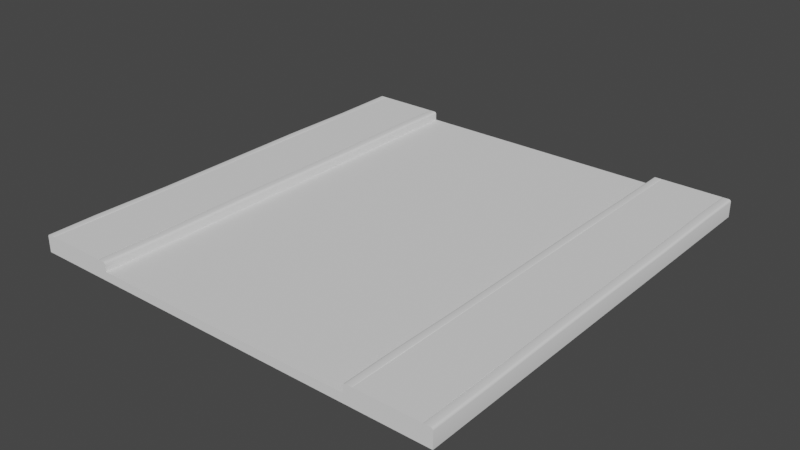 # Source: Street.blend  (saved by Blender 3.0.42; exported with 4.5.12 LTS)
import bpy
from mathutils import Matrix  # noqa: F401  (used for matrix-valued properties, if any)

bpy.ops.wm.read_factory_settings(use_empty=True)
scene = bpy.context.scene
scene.name = 'Scene'

# ---- collections
col_collection = bpy.data.collections.new('Collection'); scene.collection.children.link(col_collection)

# ---- node groups
ng_auto_smooth = bpy.data.node_groups.new('Auto Smooth', 'GeometryNodeTree')
_s = ng_auto_smooth.interface.new_socket(name='Geometry', in_out='OUTPUT', socket_type='NodeSocketGeometry')
_s = ng_auto_smooth.interface.new_socket(name='Geometry', in_out='INPUT', socket_type='NodeSocketGeometry')
_s = ng_auto_smooth.interface.new_socket(name='Angle', in_out='INPUT', socket_type='NodeSocketFloat')
_s.subtype = 'ANGLE'
_s.min_value = 0.0
_s.max_value = 3.142
ng_auto_smooth.is_modifier = True
_N = ng_auto_smooth.nodes; _L = ng_auto_smooth.links
n0 = _N.new('NodeGroupOutput'); n0.name = 'Group Output'; n0.location = (480, -100)
n1 = _N.new('NodeGroupInput'); n1.name = 'Group Input'; n1.location = (-420, -300)
n2 = _N.new('NodeGroupInput'); n2.name = 'Group Input.001'; n2.location = (-60, -100)
n3 = _N.new('GeometryNodeSetShadeSmooth'); n3.name = 'Set Shade Smooth'; n3.location = (120, -100)
n3.domain = 'EDGE'
n4 = _N.new('GeometryNodeSetShadeSmooth'); n4.name = 'Set Shade Smooth.001'; n4.location = (300, -100)
n5 = _N.new('GeometryNodeInputMeshEdgeAngle'); n5.name = 'Edge Angle'; n5.location = (-420, -220)
n6 = _N.new('GeometryNodeInputEdgeSmooth'); n6.name = 'Is Edge Smooth'; n6.location = (-60, -160)
n7 = _N.new('GeometryNodeInputShadeSmooth'); n7.name = 'Is Face Smooth'; n7.location = (-240, -340)
n8 = _N.new('FunctionNodeBooleanMath'); n8.name = 'Boolean Math'; n8.location = (-60, -220)
n9 = _N.new('FunctionNodeCompare'); n9.name = 'Compare'; n9.location = (-240, -180)
n9.operation = 'LESS_EQUAL'
_L.new(n5.outputs[0], n9.inputs[0])
_L.new(n4.outputs[0], n0.inputs[0])
_L.new(n1.outputs[1], n9.inputs[1])
_L.new(n9.outputs[0], n8.inputs[0])
_L.new(n7.outputs[0], n8.inputs[1])
_L.new(n2.outputs[0], n3.inputs[0])
_L.new(n6.outputs[0], n3.inputs[1])
_L.new(n3.outputs[0], n4.inputs[0])
_L.new(n8.outputs[0], n3.inputs[2])
n0.is_active_output = True

# ---- world
world_world = bpy.data.worlds.new('World'); scene.world = world_world
world_world.use_nodes = True; world_world.node_tree.nodes.clear()
_N = world_world.node_tree.nodes; _L = world_world.node_tree.links
n0 = _N.new('ShaderNodeOutputWorld'); n0.name = 'World Output'; n0.location = (300, 300)
n1 = _N.new('ShaderNodeBackground'); n1.name = 'Background'; n1.location = (10, 300)
n1.inputs[0].default_value = (0.05088, 0.05088, 0.05088, 1.0)
_L.new(n1.outputs[0], n0.inputs[0])
n0.is_active_output = True
world_world.color = (0.05088, 0.05088, 0.05088)
world_world.use_sun_shadow = False
world_world.sun_shadow_jitter_overblur = 0.0

# ---- meshes
me_cube_002 = bpy.data.meshes.new('Cube.002')
me_cube_002.from_pydata([(-1.0, -1.0, -1.0), (-1.0, -1.0, 1.0), (-1.0, 1.0, -1.0), (-1.0, 1.0, 1.0), (1.0, -1.0, -1.0), (1.0, -1.0, 1.0), (1.0, 1.0, -1.0), (1.0, 1.0, 1.0)], [], [(0, 1, 3, 2), (2, 3, 7, 6), (6, 7, 5, 4), (4, 5, 1, 0), (2, 6, 4, 0), (7, 3, 1, 5)])
_uv = me_cube_002.uv_layers.new(name='UVMap')
_uv.uv.foreach_set('vector', [0.375, 0.0, 0.625, 0.0, 0.625, 0.25, 0.375, 0.25, 0.375, 0.25, 0.625, 0.25, 0.625, 0.5, 0.375, 0.5, 0.375, 0.5, 0.625, 0.5, 0.625, 0.75, 0.375, 0.75, 0.375, 0.75, 0.625, 0.75, 0.625, 1.0, 0.375, 1.0, 0.125, 0.5, 0.375, 0.5, 0.375, 0.75, 0.125, 0.75, 0.625, 0.5, 0.875, 0.5, 0.875, 0.75, 0.625, 0.75])
me_cube_002.use_remesh_fix_poles = True
me_cube_002.use_remesh_preserve_attributes = False
me_cube_002.update()
me_cube_004 = bpy.data.meshes.new('Cube.004')
me_cube_004.from_pydata([(-1.0, -1.0, -1.0), (-1.0, -1.0, 1.0), (-1.0, 1.0, -1.0), (-1.0, 1.0, 1.0), (1.0, -1.0, -1.0), (1.0, -1.0, 1.0), (1.0, 1.0, -1.0), (1.0, 1.0, 1.0)], [], [(0, 1, 3, 2), (2, 3, 7, 6), (6, 7, 5, 4), (4, 5, 1, 0), (2, 6, 4, 0), (7, 3, 1, 5)])
_uv = me_cube_004.uv_layers.new(name='UVMap')
_uv.uv.foreach_set('vector', [0.375, 0.0, 0.625, 0.0, 0.625, 0.25, 0.375, 0.25, 0.375, 0.25, 0.625, 0.25, 0.625, 0.5, 0.375, 0.5, 0.375, 0.5, 0.625, 0.5, 0.625, 0.75, 0.375, 0.75, 0.375, 0.75, 0.625, 0.75, 0.625, 1.0, 0.375, 1.0, 0.125, 0.5, 0.375, 0.5, 0.375, 0.75, 0.125, 0.75, 0.625, 0.5, 0.875, 0.5, 0.875, 0.75, 0.625, 0.75])
me_cube_004.use_remesh_fix_poles = True
me_cube_004.use_remesh_preserve_attributes = False
me_cube_004.update()
me_cube_005 = bpy.data.meshes.new('Cube.005')
me_cube_005.from_pydata([(-0.1, -5.0, -0.2), (-0.1, 5.0, -0.2), (0.1, -5.0, -0.2), (0.1, 5.0, -0.2), (0.1, -5.0, 0.1493), (0.04929, -5.0, 0.2), (0.09321, -5.0, 0.1746), (0.07464, -5.0, 0.1932), (0.04929, 5.0, 0.2), (0.1, 5.0, 0.1493), (0.07464, 5.0, 0.1932), (0.09321, 5.0, 0.1746), (-0.08459, -5.0, 0.2), (-0.1, -5.0, 0.1846), (-0.09229, -5.0, 0.1979), (-0.09793, -5.0, 0.1923), (-0.1, 5.0, 0.1846), (-0.08459, 5.0, 0.2), (-0.09793, 5.0, 0.1923), (-0.09229, 5.0, 0.1979), (-0.1, -3.5, -0.2), (0.1, -3.5, -0.2), (0.04929, -3.5, 0.1909), (0.07464, -3.5, 0.1841), (0.09321, -3.5, 0.1656), (0.1, -3.5, 0.1402), (-0.08459, -3.5, 0.1909), (-0.09229, -3.5, 0.1888), (-0.09793, -3.5, 0.1832), (-0.1, -3.5, 0.1755), (0.1, 3.895, -0.2), (0.07464, 3.895, 0.2024), (0.09321, 3.895, 0.1839), (0.1, 3.895, 0.1585), (-0.08459, 3.895, 0.2092), (-0.1, 3.895, -0.2), (0.04929, 3.895, 0.2092), (-0.09229, 3.895, 0.2071), (-0.09793, 3.895, 0.2015), (-0.1, 3.895, 0.1938), (-0.1, 2.122, -0.2), (0.04929, 2.122, 0.1903), (-0.09229, 2.122, 0.1979), (-0.09793, 2.122, 0.1923), (-0.1, 2.122, 0.1846), (0.1, 2.122, -0.2), (0.07464, 2.122, 0.1835), (0.09321, 2.122, 0.1649), (0.1, 2.122, 0.1396), (-0.08459, 2.122, 0.2), (-0.1, -1.738, -0.2), (0.04929, -1.738, 0.2076), (-0.09229, -1.738, 0.2055), (-0.09793, -1.738, 0.1999), (-0.1, -1.738, 0.1922), (0.1, -1.738, -0.2), (0.07464, -1.738, 0.2008), (0.09321, -1.738, 0.1822), (0.1, -1.738, 0.1569), (-0.08459, -1.738, 0.2076), (0.1, 0.1918, -0.2), (0.07154, 0.1918, 0.1932), (0.0901, 0.1918, 0.1746), (0.09689, 0.1918, 0.1493), (-0.08459, 0.1918, 0.2), (-0.1, 0.1918, -0.2), (0.04618, 0.1918, 0.2), (-0.09229, 0.1918, 0.1979), (-0.09793, 0.1918, 0.1923), (-0.1, 0.1918, 0.1846)], [], [(22, 26, 12, 5), (35, 39, 16, 1), (20, 21, 2, 0), (21, 25, 4, 2), (22, 5, 7, 23), (23, 7, 6, 24), (24, 6, 4, 25), (1, 16, 18, 19, 17, 8, 10, 11, 9, 3), (34, 17, 19, 37), (37, 19, 18, 38), (38, 18, 16, 39), (2, 4, 6, 7, 5, 12, 14, 15, 13, 0), (15, 28, 29, 13), (14, 27, 28, 15), (12, 26, 27, 14), (57, 24, 25, 58), (56, 23, 24, 57), (51, 22, 23, 56), (55, 58, 25, 21), (50, 55, 21, 20), (0, 13, 29, 20), (51, 59, 26, 22), (8, 17, 34, 36), (1, 3, 30, 35), (3, 9, 33, 30), (8, 36, 31, 10), (10, 31, 32, 11), (11, 32, 33, 9), (43, 38, 39, 44), (42, 37, 38, 43), (49, 34, 37, 42), (40, 44, 39, 35), (65, 69, 44, 40), (64, 49, 42, 67), (67, 42, 43, 68), (68, 43, 44, 69), (36, 34, 49, 41), (35, 30, 45, 40), (30, 33, 48, 45), (36, 41, 46, 31), (31, 46, 47, 32), (32, 47, 48, 33), (28, 53, 54, 29), (27, 52, 53, 28), (26, 59, 52, 27), (20, 29, 54, 50), (66, 64, 59, 51), (65, 60, 55, 50), (60, 63, 58, 55), (66, 51, 56, 61), (61, 56, 57, 62), (62, 57, 58, 63), (47, 62, 63, 48), (46, 61, 62, 47), (41, 66, 61, 46), (45, 48, 63, 60), (40, 45, 60, 65), (41, 49, 64, 66), (53, 68, 69, 54), (52, 67, 68, 53), (59, 64, 67, 52), (50, 54, 69, 65)])
me_cube_005.polygons.foreach_set('use_smooth', [True] * 62)
_uv = me_cube_005.uv_layers.new(name='UVMap')
_uv.uv.foreach_set('vector', [0.6884, 0.7125, 0.8557, 0.7125, 0.8557, 0.75, 0.6884, 0.75, 0.375, 0.2224, 0.6154, 0.2224, 0.6154, 0.25, 0.375, 0.25, 0.125, 0.7125, 0.375, 0.7125, 0.375, 0.75, 0.125, 0.75, 0.375, 0.7125, 0.5933, 0.7125, 0.5933, 0.75, 0.375, 0.75, 0.6884, 0.7125, 0.6884, 0.75, 0.6567, 0.75, 0.6567, 0.7125, 0.6567, 0.7125, 0.6567, 0.75, 0.6092, 0.75, 0.6092, 0.7125, 0.6092, 0.7125, 0.6092, 0.75, 0.5933, 0.75, 0.5933, 0.7125, 0.375, 0.25, 0.6154, 0.25, 0.6202, 0.2526, 0.6237, 0.2596, 0.625, 0.2693, 0.625, 0.4366, 0.6208, 0.4683, 0.6092, 0.4915, 0.5933, 0.5, 0.375, 0.5, 0.8557, 0.5276, 0.8557, 0.5, 0.8654, 0.5, 0.8654, 0.5276, 0.625, 0.2224, 0.625, 0.25, 0.6202, 0.25, 0.6202, 0.2224, 0.6202, 0.2224, 0.6202, 0.25, 0.6154, 0.25, 0.6154, 0.2224, 0.375, 0.75, 0.5933, 0.75, 0.6092, 0.7585, 0.6208, 0.7817, 0.625, 0.8134, 0.625, 0.9807, 0.6237, 0.9904, 0.6202, 0.9974, 0.6154, 1.0, 0.375, 1.0, 0.6202, 0.0, 0.6202, 0.0375, 0.6154, 0.0375, 0.6154, 0.0, 0.625, 0.0, 0.625, 0.0375, 0.6202, 0.0375, 0.6202, 0.0, 0.8557, 0.75, 0.8557, 0.7125, 0.8654, 0.7125, 0.8654, 0.75, 0.6092, 0.6422, 0.6092, 0.7125, 0.5933, 0.7125, 0.5933, 0.6422, 0.6567, 0.6422, 0.6567, 0.7125, 0.6092, 0.7125, 0.6092, 0.6422, 0.6884, 0.6422, 0.6884, 0.7125, 0.6567, 0.7125, 0.6567, 0.6422, 0.375, 0.6422, 0.5933, 0.6422, 0.5933, 0.7125, 0.375, 0.7125, 0.125, 0.6422, 0.375, 0.6422, 0.375, 0.7125, 0.125, 0.7125, 0.375, 0.0, 0.6154, 0.0, 0.6154, 0.0375, 0.375, 0.0375, 0.6884, 0.6422, 0.8557, 0.6422, 0.8557, 0.7125, 0.6884, 0.7125, 0.6884, 0.5, 0.8557, 0.5, 0.8557, 0.5276, 0.6884, 0.5276, 0.125, 0.5, 0.375, 0.5, 0.375, 0.5276, 0.125, 0.5276, 0.375, 0.5, 0.5933, 0.5, 0.5933, 0.5276, 0.375, 0.5276, 0.6884, 0.5, 0.6884, 0.5276, 0.6567, 0.5276, 0.6567, 0.5, 0.6567, 0.5, 0.6567, 0.5276, 0.6092, 0.5276, 0.6092, 0.5, 0.6092, 0.5, 0.6092, 0.5276, 0.5933, 0.5276, 0.5933, 0.5, 0.6202, 0.178, 0.6202, 0.2224, 0.6154, 0.2224, 0.6154, 0.178, 0.625, 0.178, 0.625, 0.2224, 0.6202, 0.2224, 0.6202, 0.178, 0.8557, 0.572, 0.8557, 0.5276, 0.8654, 0.5276, 0.8654, 0.572, 0.375, 0.178, 0.6154, 0.178, 0.6154, 0.2224, 0.375, 0.2224, 0.375, 0.1429, 0.6154, 0.1429, 0.6154, 0.178, 0.375, 0.178, 0.8557, 0.6071, 0.8557, 0.572, 0.8654, 0.572, 0.8654, 0.6071, 0.625, 0.1429, 0.625, 0.178, 0.6202, 0.178, 0.6202, 0.1429, 0.6202, 0.1429, 0.6202, 0.178, 0.6154, 0.178, 0.6154, 0.1429, 0.6884, 0.5276, 0.8557, 0.5276, 0.8557, 0.572, 0.6884, 0.572, 0.125, 0.5276, 0.375, 0.5276, 0.375, 0.572, 0.125, 0.572, 0.375, 0.5276, 0.5933, 0.5276, 0.5933, 0.572, 0.375, 0.572, 0.6884, 0.5276, 0.6884, 0.572, 0.6567, 0.572, 0.6567, 0.5276, 0.6567, 0.5276, 0.6567, 0.572, 0.6092, 0.572, 0.6092, 0.5276, 0.6092, 0.5276, 0.6092, 0.572, 0.5933, 0.572, 0.5933, 0.5276, 0.6202, 0.0375, 0.6202, 0.1078, 0.6154, 0.1078, 0.6154, 0.0375, 0.625, 0.0375, 0.625, 0.1078, 0.6202, 0.1078, 0.6202, 0.0375, 0.8557, 0.7125, 0.8557, 0.6422, 0.8654, 0.6422, 0.8654, 0.7125, 0.375, 0.0375, 0.6154, 0.0375, 0.6154, 0.1078, 0.375, 0.1078, 0.6884, 0.6071, 0.8557, 0.6071, 0.8557, 0.6422, 0.6884, 0.6422, 0.125, 0.6071, 0.375, 0.6071, 0.375, 0.6422, 0.125, 0.6422, 0.375, 0.6071, 0.5933, 0.6071, 0.5933, 0.6422, 0.375, 0.6422, 0.6884, 0.6071, 0.6884, 0.6422, 0.6567, 0.6422, 0.6567, 0.6071, 0.6567, 0.6071, 0.6567, 0.6422, 0.6092, 0.6422, 0.6092, 0.6071, 0.6092, 0.6071, 0.6092, 0.6422, 0.5933, 0.6422, 0.5933, 0.6071, 0.6092, 0.572, 0.6092, 0.6071, 0.5933, 0.6071, 0.5933, 0.572, 0.6567, 0.572, 0.6567, 0.6071, 0.6092, 0.6071, 0.6092, 0.572, 0.6884, 0.572, 0.6884, 0.6071, 0.6567, 0.6071, 0.6567, 0.572, 0.375, 0.572, 0.5933, 0.572, 0.5933, 0.6071, 0.375, 0.6071, 0.125, 0.572, 0.375, 0.572, 0.375, 0.6071, 0.125, 0.6071, 0.6884, 0.572, 0.8557, 0.572, 0.8557, 0.6071, 0.6884, 0.6071, 0.6202, 0.1078, 0.6202, 0.1429, 0.6154, 0.1429, 0.6154, 0.1078, 0.625, 0.1078, 0.625, 0.1429, 0.6202, 0.1429, 0.6202, 0.1078, 0.8557, 0.6422, 0.8557, 0.6071, 0.8654, 0.6071, 0.8654, 0.6422, 0.375, 0.1078, 0.6154, 0.1078, 0.6154, 0.1429, 0.375, 0.1429])
me_cube_005.use_remesh_fix_poles = True
me_cube_005.use_remesh_preserve_attributes = False
me_cube_005.update()
me_cube_009 = bpy.data.meshes.new('Cube.009')
me_cube_009.from_pydata([(-1.0, -1.0, -1.0), (-1.0, -1.0, 1.0), (-1.0, 1.0, -1.0), (-1.0, 1.0, 1.0), (1.0, -1.0, -1.0), (1.0, -1.0, 1.0), (1.0, 1.0, -1.0), (1.0, 1.0, 1.0)], [], [(0, 1, 3, 2), (2, 3, 7, 6), (6, 7, 5, 4), (4, 5, 1, 0), (2, 6, 4, 0), (7, 3, 1, 5)])
_uv = me_cube_009.uv_layers.new(name='UVMap')
_uv.uv.foreach_set('vector', [0.375, 0.0, 0.625, 0.0, 0.625, 0.25, 0.375, 0.25, 0.375, 0.25, 0.625, 0.25, 0.625, 0.5, 0.375, 0.5, 0.375, 0.5, 0.625, 0.5, 0.625, 0.75, 0.375, 0.75, 0.375, 0.75, 0.625, 0.75, 0.625, 1.0, 0.375, 1.0, 0.125, 0.5, 0.375, 0.5, 0.375, 0.75, 0.125, 0.75, 0.625, 0.5, 0.875, 0.5, 0.875, 0.75, 0.625, 0.75])
me_cube_009.use_remesh_fix_poles = True
me_cube_009.use_remesh_preserve_attributes = False
me_cube_009.update()
me_cube_010 = bpy.data.meshes.new('Cube.010')
me_cube_010.from_pydata([(-0.1, -5.0, -0.2), (-0.1, 5.0, -0.2), (0.1, -5.0, -0.2), (0.1, 5.0, -0.2), (0.1, -5.0, 0.1493), (0.04929, -5.0, 0.2), (0.09321, -5.0, 0.1746), (0.07464, -5.0, 0.1932), (0.04929, 5.0, 0.2), (0.1, 5.0, 0.1493), (0.07464, 5.0, 0.1932), (0.09321, 5.0, 0.1746), (-0.08459, -5.0, 0.2), (-0.1, -5.0, 0.1846), (-0.09229, -5.0, 0.1979), (-0.09793, -5.0, 0.1923), (-0.1, 5.0, 0.1846), (-0.08459, 5.0, 0.2), (-0.09793, 5.0, 0.1923), (-0.09229, 5.0, 0.1979), (-0.1, -3.5, -0.2), (0.1, -3.5, -0.2), (0.04929, -3.5, 0.1909), (0.07464, -3.5, 0.1841), (0.09321, -3.5, 0.1656), (0.1, -3.5, 0.1402), (-0.08459, -3.5, 0.1909), (-0.09229, -3.5, 0.1888), (-0.09793, -3.5, 0.1832), (-0.1, -3.5, 0.1755), (0.1, 3.895, -0.2), (0.07464, 3.895, 0.2024), (0.09321, 3.895, 0.1839), (0.1, 3.895, 0.1585), (-0.08459, 3.895, 0.2092), (-0.1, 3.895, -0.2), (0.04929, 3.895, 0.2092), (-0.09229, 3.895, 0.2071), (-0.09793, 3.895, 0.2015), (-0.1, 3.895, 0.1938), (-0.1, 2.122, -0.2), (0.04929, 2.122, 0.1903), (-0.09229, 2.122, 0.1979), (-0.09793, 2.122, 0.1923), (-0.1, 2.122, 0.1846), (0.1, 2.122, -0.2), (0.07464, 2.122, 0.1835), (0.09321, 2.122, 0.1649), (0.1, 2.122, 0.1396), (-0.08459, 2.122, 0.2), (-0.1, -1.738, -0.2), (0.04929, -1.738, 0.2076), (-0.09229, -1.738, 0.2055), (-0.09793, -1.738, 0.1999), (-0.1, -1.738, 0.1922), (0.1, -1.738, -0.2), (0.07464, -1.738, 0.2008), (0.09321, -1.738, 0.1822), (0.1, -1.738, 0.1569), (-0.08459, -1.738, 0.2076), (0.1, 0.1918, -0.2), (0.07154, 0.1918, 0.1932), (0.0901, 0.1918, 0.1746), (0.09689, 0.1918, 0.1493), (-0.08459, 0.1918, 0.2), (-0.1, 0.1918, -0.2), (0.04618, 0.1918, 0.2), (-0.09229, 0.1918, 0.1979), (-0.09793, 0.1918, 0.1923), (-0.1, 0.1918, 0.1846)], [], [(22, 26, 12, 5), (35, 39, 16, 1), (20, 21, 2, 0), (21, 25, 4, 2), (22, 5, 7, 23), (23, 7, 6, 24), (24, 6, 4, 25), (1, 16, 18, 19, 17, 8, 10, 11, 9, 3), (34, 17, 19, 37), (37, 19, 18, 38), (38, 18, 16, 39), (2, 4, 6, 7, 5, 12, 14, 15, 13, 0), (15, 28, 29, 13), (14, 27, 28, 15), (12, 26, 27, 14), (57, 24, 25, 58), (56, 23, 24, 57), (51, 22, 23, 56), (55, 58, 25, 21), (50, 55, 21, 20), (0, 13, 29, 20), (51, 59, 26, 22), (8, 17, 34, 36), (1, 3, 30, 35), (3, 9, 33, 30), (8, 36, 31, 10), (10, 31, 32, 11), (11, 32, 33, 9), (43, 38, 39, 44), (42, 37, 38, 43), (49, 34, 37, 42), (40, 44, 39, 35), (65, 69, 44, 40), (64, 49, 42, 67), (67, 42, 43, 68), (68, 43, 44, 69), (36, 34, 49, 41), (35, 30, 45, 40), (30, 33, 48, 45), (36, 41, 46, 31), (31, 46, 47, 32), (32, 47, 48, 33), (28, 53, 54, 29), (27, 52, 53, 28), (26, 59, 52, 27), (20, 29, 54, 50), (66, 64, 59, 51), (65, 60, 55, 50), (60, 63, 58, 55), (66, 51, 56, 61), (61, 56, 57, 62), (62, 57, 58, 63), (47, 62, 63, 48), (46, 61, 62, 47), (41, 66, 61, 46), (45, 48, 63, 60), (40, 45, 60, 65), (41, 49, 64, 66), (53, 68, 69, 54), (52, 67, 68, 53), (59, 64, 67, 52), (50, 54, 69, 65)])
me_cube_010.polygons.foreach_set('use_smooth', [True] * 62)
_uv = me_cube_010.uv_layers.new(name='UVMap')
_uv.uv.foreach_set('vector', [0.6884, 0.7125, 0.8557, 0.7125, 0.8557, 0.75, 0.6884, 0.75, 0.375, 0.2224, 0.6154, 0.2224, 0.6154, 0.25, 0.375, 0.25, 0.125, 0.7125, 0.375, 0.7125, 0.375, 0.75, 0.125, 0.75, 0.375, 0.7125, 0.5933, 0.7125, 0.5933, 0.75, 0.375, 0.75, 0.6884, 0.7125, 0.6884, 0.75, 0.6567, 0.75, 0.6567, 0.7125, 0.6567, 0.7125, 0.6567, 0.75, 0.6092, 0.75, 0.6092, 0.7125, 0.6092, 0.7125, 0.6092, 0.75, 0.5933, 0.75, 0.5933, 0.7125, 0.375, 0.25, 0.6154, 0.25, 0.6202, 0.2526, 0.6237, 0.2596, 0.625, 0.2693, 0.625, 0.4366, 0.6208, 0.4683, 0.6092, 0.4915, 0.5933, 0.5, 0.375, 0.5, 0.8557, 0.5276, 0.8557, 0.5, 0.8654, 0.5, 0.8654, 0.5276, 0.625, 0.2224, 0.625, 0.25, 0.6202, 0.25, 0.6202, 0.2224, 0.6202, 0.2224, 0.6202, 0.25, 0.6154, 0.25, 0.6154, 0.2224, 0.375, 0.75, 0.5933, 0.75, 0.6092, 0.7585, 0.6208, 0.7817, 0.625, 0.8134, 0.625, 0.9807, 0.6237, 0.9904, 0.6202, 0.9974, 0.6154, 1.0, 0.375, 1.0, 0.6202, 0.0, 0.6202, 0.0375, 0.6154, 0.0375, 0.6154, 0.0, 0.625, 0.0, 0.625, 0.0375, 0.6202, 0.0375, 0.6202, 0.0, 0.8557, 0.75, 0.8557, 0.7125, 0.8654, 0.7125, 0.8654, 0.75, 0.6092, 0.6422, 0.6092, 0.7125, 0.5933, 0.7125, 0.5933, 0.6422, 0.6567, 0.6422, 0.6567, 0.7125, 0.6092, 0.7125, 0.6092, 0.6422, 0.6884, 0.6422, 0.6884, 0.7125, 0.6567, 0.7125, 0.6567, 0.6422, 0.375, 0.6422, 0.5933, 0.6422, 0.5933, 0.7125, 0.375, 0.7125, 0.125, 0.6422, 0.375, 0.6422, 0.375, 0.7125, 0.125, 0.7125, 0.375, 0.0, 0.6154, 0.0, 0.6154, 0.0375, 0.375, 0.0375, 0.6884, 0.6422, 0.8557, 0.6422, 0.8557, 0.7125, 0.6884, 0.7125, 0.6884, 0.5, 0.8557, 0.5, 0.8557, 0.5276, 0.6884, 0.5276, 0.125, 0.5, 0.375, 0.5, 0.375, 0.5276, 0.125, 0.5276, 0.375, 0.5, 0.5933, 0.5, 0.5933, 0.5276, 0.375, 0.5276, 0.6884, 0.5, 0.6884, 0.5276, 0.6567, 0.5276, 0.6567, 0.5, 0.6567, 0.5, 0.6567, 0.5276, 0.6092, 0.5276, 0.6092, 0.5, 0.6092, 0.5, 0.6092, 0.5276, 0.5933, 0.5276, 0.5933, 0.5, 0.6202, 0.178, 0.6202, 0.2224, 0.6154, 0.2224, 0.6154, 0.178, 0.625, 0.178, 0.625, 0.2224, 0.6202, 0.2224, 0.6202, 0.178, 0.8557, 0.572, 0.8557, 0.5276, 0.8654, 0.5276, 0.8654, 0.572, 0.375, 0.178, 0.6154, 0.178, 0.6154, 0.2224, 0.375, 0.2224, 0.375, 0.1429, 0.6154, 0.1429, 0.6154, 0.178, 0.375, 0.178, 0.8557, 0.6071, 0.8557, 0.572, 0.8654, 0.572, 0.8654, 0.6071, 0.625, 0.1429, 0.625, 0.178, 0.6202, 0.178, 0.6202, 0.1429, 0.6202, 0.1429, 0.6202, 0.178, 0.6154, 0.178, 0.6154, 0.1429, 0.6884, 0.5276, 0.8557, 0.5276, 0.8557, 0.572, 0.6884, 0.572, 0.125, 0.5276, 0.375, 0.5276, 0.375, 0.572, 0.125, 0.572, 0.375, 0.5276, 0.5933, 0.5276, 0.5933, 0.572, 0.375, 0.572, 0.6884, 0.5276, 0.6884, 0.572, 0.6567, 0.572, 0.6567, 0.5276, 0.6567, 0.5276, 0.6567, 0.572, 0.6092, 0.572, 0.6092, 0.5276, 0.6092, 0.5276, 0.6092, 0.572, 0.5933, 0.572, 0.5933, 0.5276, 0.6202, 0.0375, 0.6202, 0.1078, 0.6154, 0.1078, 0.6154, 0.0375, 0.625, 0.0375, 0.625, 0.1078, 0.6202, 0.1078, 0.6202, 0.0375, 0.8557, 0.7125, 0.8557, 0.6422, 0.8654, 0.6422, 0.8654, 0.7125, 0.375, 0.0375, 0.6154, 0.0375, 0.6154, 0.1078, 0.375, 0.1078, 0.6884, 0.6071, 0.8557, 0.6071, 0.8557, 0.6422, 0.6884, 0.6422, 0.125, 0.6071, 0.375, 0.6071, 0.375, 0.6422, 0.125, 0.6422, 0.375, 0.6071, 0.5933, 0.6071, 0.5933, 0.6422, 0.375, 0.6422, 0.6884, 0.6071, 0.6884, 0.6422, 0.6567, 0.6422, 0.6567, 0.6071, 0.6567, 0.6071, 0.6567, 0.6422, 0.6092, 0.6422, 0.6092, 0.6071, 0.6092, 0.6071, 0.6092, 0.6422, 0.5933, 0.6422, 0.5933, 0.6071, 0.6092, 0.572, 0.6092, 0.6071, 0.5933, 0.6071, 0.5933, 0.572, 0.6567, 0.572, 0.6567, 0.6071, 0.6092, 0.6071, 0.6092, 0.572, 0.6884, 0.572, 0.6884, 0.6071, 0.6567, 0.6071, 0.6567, 0.572, 0.375, 0.572, 0.5933, 0.572, 0.5933, 0.6071, 0.375, 0.6071, 0.125, 0.572, 0.375, 0.572, 0.375, 0.6071, 0.125, 0.6071, 0.6884, 0.572, 0.8557, 0.572, 0.8557, 0.6071, 0.6884, 0.6071, 0.6202, 0.1078, 0.6202, 0.1429, 0.6154, 0.1429, 0.6154, 0.1078, 0.625, 0.1078, 0.625, 0.1429, 0.6202, 0.1429, 0.6202, 0.1078, 0.8557, 0.6422, 0.8557, 0.6071, 0.8654, 0.6071, 0.8654, 0.6422, 0.375, 0.1078, 0.6154, 0.1078, 0.6154, 0.1429, 0.375, 0.1429])
me_cube_010.use_remesh_fix_poles = True
me_cube_010.use_remesh_preserve_attributes = False
me_cube_010.update()
me_cube_012 = bpy.data.meshes.new('Cube.012')
me_cube_012.from_pydata([(-0.1, -5.0, -0.2), (-0.1, 5.0, -0.2), (0.1, -5.0, -0.2), (0.1, 5.0, -0.2), (0.1, -5.0, 0.1493), (0.04929, -5.0, 0.2), (0.09321, -5.0, 0.1746), (0.07464, -5.0, 0.1932), (0.04929, 5.0, 0.2), (0.1, 5.0, 0.1493), (0.07464, 5.0, 0.1932), (0.09321, 5.0, 0.1746), (-0.08459, -5.0, 0.2), (-0.1, -5.0, 0.1846), (-0.09229, -5.0, 0.1979), (-0.09793, -5.0, 0.1923), (-0.1, 5.0, 0.1846), (-0.08459, 5.0, 0.2), (-0.09793, 5.0, 0.1923), (-0.09229, 5.0, 0.1979), (-0.1, -3.5, -0.2), (0.1, -3.5, -0.2), (0.04929, -3.5, 0.1909), (0.07464, -3.5, 0.1841), (0.09321, -3.5, 0.1656), (0.1, -3.5, 0.1402), (-0.08459, -3.5, 0.1909), (-0.09229, -3.5, 0.1888), (-0.09793, -3.5, 0.1832), (-0.1, -3.5, 0.1755), (0.1, 3.895, -0.2), (0.07464, 3.895, 0.2024), (0.09321, 3.895, 0.1839), (0.1, 3.895, 0.1585), (-0.08459, 3.895, 0.2092), (-0.1, 3.895, -0.2), (0.04929, 3.895, 0.2092), (-0.09229, 3.895, 0.2071), (-0.09793, 3.895, 0.2015), (-0.1, 3.895, 0.1938), (-0.1, 2.122, -0.2), (0.04929, 2.122, 0.1903), (-0.09229, 2.122, 0.1979), (-0.09793, 2.122, 0.1923), (-0.1, 2.122, 0.1846), (0.1, 2.122, -0.2), (0.07464, 2.122, 0.1835), (0.09321, 2.122, 0.1649), (0.1, 2.122, 0.1396), (-0.08459, 2.122, 0.2), (-0.1, -1.738, -0.2), (0.04929, -1.738, 0.2076), (-0.09229, -1.738, 0.2055), (-0.09793, -1.738, 0.1999), (-0.1, -1.738, 0.1922), (0.1, -1.738, -0.2), (0.07464, -1.738, 0.2008), (0.09321, -1.738, 0.1822), (0.1, -1.738, 0.1569), (-0.08459, -1.738, 0.2076), (0.1, 0.1918, -0.2), (0.07154, 0.1918, 0.1932), (0.0901, 0.1918, 0.1746), (0.09689, 0.1918, 0.1493), (-0.08459, 0.1918, 0.2), (-0.1, 0.1918, -0.2), (0.04618, 0.1918, 0.2), (-0.09229, 0.1918, 0.1979), (-0.09793, 0.1918, 0.1923), (-0.1, 0.1918, 0.1846)], [], [(22, 26, 12, 5), (35, 39, 16, 1), (20, 21, 2, 0), (21, 25, 4, 2), (22, 5, 7, 23), (23, 7, 6, 24), (24, 6, 4, 25), (1, 16, 18, 19, 17, 8, 10, 11, 9, 3), (34, 17, 19, 37), (37, 19, 18, 38), (38, 18, 16, 39), (2, 4, 6, 7, 5, 12, 14, 15, 13, 0), (15, 28, 29, 13), (14, 27, 28, 15), (12, 26, 27, 14), (57, 24, 25, 58), (56, 23, 24, 57), (51, 22, 23, 56), (55, 58, 25, 21), (50, 55, 21, 20), (0, 13, 29, 20), (51, 59, 26, 22), (8, 17, 34, 36), (1, 3, 30, 35), (3, 9, 33, 30), (8, 36, 31, 10), (10, 31, 32, 11), (11, 32, 33, 9), (43, 38, 39, 44), (42, 37, 38, 43), (49, 34, 37, 42), (40, 44, 39, 35), (65, 69, 44, 40), (64, 49, 42, 67), (67, 42, 43, 68), (68, 43, 44, 69), (36, 34, 49, 41), (35, 30, 45, 40), (30, 33, 48, 45), (36, 41, 46, 31), (31, 46, 47, 32), (32, 47, 48, 33), (28, 53, 54, 29), (27, 52, 53, 28), (26, 59, 52, 27), (20, 29, 54, 50), (66, 64, 59, 51), (65, 60, 55, 50), (60, 63, 58, 55), (66, 51, 56, 61), (61, 56, 57, 62), (62, 57, 58, 63), (47, 62, 63, 48), (46, 61, 62, 47), (41, 66, 61, 46), (45, 48, 63, 60), (40, 45, 60, 65), (41, 49, 64, 66), (53, 68, 69, 54), (52, 67, 68, 53), (59, 64, 67, 52), (50, 54, 69, 65)])
me_cube_012.polygons.foreach_set('use_smooth', [True] * 62)
_uv = me_cube_012.uv_layers.new(name='UVMap')
_uv.uv.foreach_set('vector', [0.6884, 0.7125, 0.8557, 0.7125, 0.8557, 0.75, 0.6884, 0.75, 0.375, 0.2224, 0.6154, 0.2224, 0.6154, 0.25, 0.375, 0.25, 0.125, 0.7125, 0.375, 0.7125, 0.375, 0.75, 0.125, 0.75, 0.375, 0.7125, 0.5933, 0.7125, 0.5933, 0.75, 0.375, 0.75, 0.6884, 0.7125, 0.6884, 0.75, 0.6567, 0.75, 0.6567, 0.7125, 0.6567, 0.7125, 0.6567, 0.75, 0.6092, 0.75, 0.6092, 0.7125, 0.6092, 0.7125, 0.6092, 0.75, 0.5933, 0.75, 0.5933, 0.7125, 0.375, 0.25, 0.6154, 0.25, 0.6202, 0.2526, 0.6237, 0.2596, 0.625, 0.2693, 0.625, 0.4366, 0.6208, 0.4683, 0.6092, 0.4915, 0.5933, 0.5, 0.375, 0.5, 0.8557, 0.5276, 0.8557, 0.5, 0.8654, 0.5, 0.8654, 0.5276, 0.625, 0.2224, 0.625, 0.25, 0.6202, 0.25, 0.6202, 0.2224, 0.6202, 0.2224, 0.6202, 0.25, 0.6154, 0.25, 0.6154, 0.2224, 0.375, 0.75, 0.5933, 0.75, 0.6092, 0.7585, 0.6208, 0.7817, 0.625, 0.8134, 0.625, 0.9807, 0.6237, 0.9904, 0.6202, 0.9974, 0.6154, 1.0, 0.375, 1.0, 0.6202, 0.0, 0.6202, 0.0375, 0.6154, 0.0375, 0.6154, 0.0, 0.625, 0.0, 0.625, 0.0375, 0.6202, 0.0375, 0.6202, 0.0, 0.8557, 0.75, 0.8557, 0.7125, 0.8654, 0.7125, 0.8654, 0.75, 0.6092, 0.6422, 0.6092, 0.7125, 0.5933, 0.7125, 0.5933, 0.6422, 0.6567, 0.6422, 0.6567, 0.7125, 0.6092, 0.7125, 0.6092, 0.6422, 0.6884, 0.6422, 0.6884, 0.7125, 0.6567, 0.7125, 0.6567, 0.6422, 0.375, 0.6422, 0.5933, 0.6422, 0.5933, 0.7125, 0.375, 0.7125, 0.125, 0.6422, 0.375, 0.6422, 0.375, 0.7125, 0.125, 0.7125, 0.375, 0.0, 0.6154, 0.0, 0.6154, 0.0375, 0.375, 0.0375, 0.6884, 0.6422, 0.8557, 0.6422, 0.8557, 0.7125, 0.6884, 0.7125, 0.6884, 0.5, 0.8557, 0.5, 0.8557, 0.5276, 0.6884, 0.5276, 0.125, 0.5, 0.375, 0.5, 0.375, 0.5276, 0.125, 0.5276, 0.375, 0.5, 0.5933, 0.5, 0.5933, 0.5276, 0.375, 0.5276, 0.6884, 0.5, 0.6884, 0.5276, 0.6567, 0.5276, 0.6567, 0.5, 0.6567, 0.5, 0.6567, 0.5276, 0.6092, 0.5276, 0.6092, 0.5, 0.6092, 0.5, 0.6092, 0.5276, 0.5933, 0.5276, 0.5933, 0.5, 0.6202, 0.178, 0.6202, 0.2224, 0.6154, 0.2224, 0.6154, 0.178, 0.625, 0.178, 0.625, 0.2224, 0.6202, 0.2224, 0.6202, 0.178, 0.8557, 0.572, 0.8557, 0.5276, 0.8654, 0.5276, 0.8654, 0.572, 0.375, 0.178, 0.6154, 0.178, 0.6154, 0.2224, 0.375, 0.2224, 0.375, 0.1429, 0.6154, 0.1429, 0.6154, 0.178, 0.375, 0.178, 0.8557, 0.6071, 0.8557, 0.572, 0.8654, 0.572, 0.8654, 0.6071, 0.625, 0.1429, 0.625, 0.178, 0.6202, 0.178, 0.6202, 0.1429, 0.6202, 0.1429, 0.6202, 0.178, 0.6154, 0.178, 0.6154, 0.1429, 0.6884, 0.5276, 0.8557, 0.5276, 0.8557, 0.572, 0.6884, 0.572, 0.125, 0.5276, 0.375, 0.5276, 0.375, 0.572, 0.125, 0.572, 0.375, 0.5276, 0.5933, 0.5276, 0.5933, 0.572, 0.375, 0.572, 0.6884, 0.5276, 0.6884, 0.572, 0.6567, 0.572, 0.6567, 0.5276, 0.6567, 0.5276, 0.6567, 0.572, 0.6092, 0.572, 0.6092, 0.5276, 0.6092, 0.5276, 0.6092, 0.572, 0.5933, 0.572, 0.5933, 0.5276, 0.6202, 0.0375, 0.6202, 0.1078, 0.6154, 0.1078, 0.6154, 0.0375, 0.625, 0.0375, 0.625, 0.1078, 0.6202, 0.1078, 0.6202, 0.0375, 0.8557, 0.7125, 0.8557, 0.6422, 0.8654, 0.6422, 0.8654, 0.7125, 0.375, 0.0375, 0.6154, 0.0375, 0.6154, 0.1078, 0.375, 0.1078, 0.6884, 0.6071, 0.8557, 0.6071, 0.8557, 0.6422, 0.6884, 0.6422, 0.125, 0.6071, 0.375, 0.6071, 0.375, 0.6422, 0.125, 0.6422, 0.375, 0.6071, 0.5933, 0.6071, 0.5933, 0.6422, 0.375, 0.6422, 0.6884, 0.6071, 0.6884, 0.6422, 0.6567, 0.6422, 0.6567, 0.6071, 0.6567, 0.6071, 0.6567, 0.6422, 0.6092, 0.6422, 0.6092, 0.6071, 0.6092, 0.6071, 0.6092, 0.6422, 0.5933, 0.6422, 0.5933, 0.6071, 0.6092, 0.572, 0.6092, 0.6071, 0.5933, 0.6071, 0.5933, 0.572, 0.6567, 0.572, 0.6567, 0.6071, 0.6092, 0.6071, 0.6092, 0.572, 0.6884, 0.572, 0.6884, 0.6071, 0.6567, 0.6071, 0.6567, 0.572, 0.375, 0.572, 0.5933, 0.572, 0.5933, 0.6071, 0.375, 0.6071, 0.125, 0.572, 0.375, 0.572, 0.375, 0.6071, 0.125, 0.6071, 0.6884, 0.572, 0.8557, 0.572, 0.8557, 0.6071, 0.6884, 0.6071, 0.6202, 0.1078, 0.6202, 0.1429, 0.6154, 0.1429, 0.6154, 0.1078, 0.625, 0.1078, 0.625, 0.1429, 0.6202, 0.1429, 0.6202, 0.1078, 0.8557, 0.6422, 0.8557, 0.6071, 0.8654, 0.6071, 0.8654, 0.6422, 0.375, 0.1078, 0.6154, 0.1078, 0.6154, 0.1429, 0.375, 0.1429])
me_cube_012.use_remesh_fix_poles = True
me_cube_012.use_remesh_preserve_attributes = False
me_cube_012.update()
me_cube_011 = bpy.data.meshes.new('Cube.011')
me_cube_011.from_pydata([(-0.1, -5.0, -0.2), (-0.1, 5.0, -0.2), (0.1, -5.0, -0.2), (0.1, 5.0, -0.2), (0.1, -5.0, 0.1493), (0.04929, -5.0, 0.2), (0.09321, -5.0, 0.1746), (0.07464, -5.0, 0.1932), (0.04929, 5.0, 0.2), (0.1, 5.0, 0.1493), (0.07464, 5.0, 0.1932), (0.09321, 5.0, 0.1746), (-0.08459, -5.0, 0.2), (-0.1, -5.0, 0.1846), (-0.09229, -5.0, 0.1979), (-0.09793, -5.0, 0.1923), (-0.1, 5.0, 0.1846), (-0.08459, 5.0, 0.2), (-0.09793, 5.0, 0.1923), (-0.09229, 5.0, 0.1979), (-0.1, -3.5, -0.2), (0.1, -3.5, -0.2), (0.04929, -3.5, 0.1909), (0.07464, -3.5, 0.1841), (0.09321, -3.5, 0.1656), (0.1, -3.5, 0.1402), (-0.08459, -3.5, 0.1909), (-0.09229, -3.5, 0.1888), (-0.09793, -3.5, 0.1832), (-0.1, -3.5, 0.1755), (0.1, 3.895, -0.2), (0.07464, 3.895, 0.2024), (0.09321, 3.895, 0.1839), (0.1, 3.895, 0.1585), (-0.08459, 3.895, 0.2092), (-0.1, 3.895, -0.2), (0.04929, 3.895, 0.2092), (-0.09229, 3.895, 0.2071), (-0.09793, 3.895, 0.2015), (-0.1, 3.895, 0.1938), (-0.1, 2.122, -0.2), (0.04929, 2.122, 0.1903), (-0.09229, 2.122, 0.1979), (-0.09793, 2.122, 0.1923), (-0.1, 2.122, 0.1846), (0.1, 2.122, -0.2), (0.07464, 2.122, 0.1835), (0.09321, 2.122, 0.1649), (0.1, 2.122, 0.1396), (-0.08459, 2.122, 0.2), (-0.1, -1.738, -0.2), (0.04929, -1.738, 0.2076), (-0.09229, -1.738, 0.2055), (-0.09793, -1.738, 0.1999), (-0.1, -1.738, 0.1922), (0.1, -1.738, -0.2), (0.07464, -1.738, 0.2008), (0.09321, -1.738, 0.1822), (0.1, -1.738, 0.1569), (-0.08459, -1.738, 0.2076), (0.1, 0.1918, -0.2), (0.07154, 0.1918, 0.1932), (0.0901, 0.1918, 0.1746), (0.09689, 0.1918, 0.1493), (-0.08459, 0.1918, 0.2), (-0.1, 0.1918, -0.2), (0.04618, 0.1918, 0.2), (-0.09229, 0.1918, 0.1979), (-0.09793, 0.1918, 0.1923), (-0.1, 0.1918, 0.1846)], [], [(22, 26, 12, 5), (35, 39, 16, 1), (20, 21, 2, 0), (21, 25, 4, 2), (22, 5, 7, 23), (23, 7, 6, 24), (24, 6, 4, 25), (1, 16, 18, 19, 17, 8, 10, 11, 9, 3), (34, 17, 19, 37), (37, 19, 18, 38), (38, 18, 16, 39), (2, 4, 6, 7, 5, 12, 14, 15, 13, 0), (15, 28, 29, 13), (14, 27, 28, 15), (12, 26, 27, 14), (57, 24, 25, 58), (56, 23, 24, 57), (51, 22, 23, 56), (55, 58, 25, 21), (50, 55, 21, 20), (0, 13, 29, 20), (51, 59, 26, 22), (8, 17, 34, 36), (1, 3, 30, 35), (3, 9, 33, 30), (8, 36, 31, 10), (10, 31, 32, 11), (11, 32, 33, 9), (43, 38, 39, 44), (42, 37, 38, 43), (49, 34, 37, 42), (40, 44, 39, 35), (65, 69, 44, 40), (64, 49, 42, 67), (67, 42, 43, 68), (68, 43, 44, 69), (36, 34, 49, 41), (35, 30, 45, 40), (30, 33, 48, 45), (36, 41, 46, 31), (31, 46, 47, 32), (32, 47, 48, 33), (28, 53, 54, 29), (27, 52, 53, 28), (26, 59, 52, 27), (20, 29, 54, 50), (66, 64, 59, 51), (65, 60, 55, 50), (60, 63, 58, 55), (66, 51, 56, 61), (61, 56, 57, 62), (62, 57, 58, 63), (47, 62, 63, 48), (46, 61, 62, 47), (41, 66, 61, 46), (45, 48, 63, 60), (40, 45, 60, 65), (41, 49, 64, 66), (53, 68, 69, 54), (52, 67, 68, 53), (59, 64, 67, 52), (50, 54, 69, 65)])
me_cube_011.polygons.foreach_set('use_smooth', [True] * 62)
_uv = me_cube_011.uv_layers.new(name='UVMap')
_uv.uv.foreach_set('vector', [0.6884, 0.7125, 0.8557, 0.7125, 0.8557, 0.75, 0.6884, 0.75, 0.375, 0.2224, 0.6154, 0.2224, 0.6154, 0.25, 0.375, 0.25, 0.125, 0.7125, 0.375, 0.7125, 0.375, 0.75, 0.125, 0.75, 0.375, 0.7125, 0.5933, 0.7125, 0.5933, 0.75, 0.375, 0.75, 0.6884, 0.7125, 0.6884, 0.75, 0.6567, 0.75, 0.6567, 0.7125, 0.6567, 0.7125, 0.6567, 0.75, 0.6092, 0.75, 0.6092, 0.7125, 0.6092, 0.7125, 0.6092, 0.75, 0.5933, 0.75, 0.5933, 0.7125, 0.375, 0.25, 0.6154, 0.25, 0.6202, 0.2526, 0.6237, 0.2596, 0.625, 0.2693, 0.625, 0.4366, 0.6208, 0.4683, 0.6092, 0.4915, 0.5933, 0.5, 0.375, 0.5, 0.8557, 0.5276, 0.8557, 0.5, 0.8654, 0.5, 0.8654, 0.5276, 0.625, 0.2224, 0.625, 0.25, 0.6202, 0.25, 0.6202, 0.2224, 0.6202, 0.2224, 0.6202, 0.25, 0.6154, 0.25, 0.6154, 0.2224, 0.375, 0.75, 0.5933, 0.75, 0.6092, 0.7585, 0.6208, 0.7817, 0.625, 0.8134, 0.625, 0.9807, 0.6237, 0.9904, 0.6202, 0.9974, 0.6154, 1.0, 0.375, 1.0, 0.6202, 0.0, 0.6202, 0.0375, 0.6154, 0.0375, 0.6154, 0.0, 0.625, 0.0, 0.625, 0.0375, 0.6202, 0.0375, 0.6202, 0.0, 0.8557, 0.75, 0.8557, 0.7125, 0.8654, 0.7125, 0.8654, 0.75, 0.6092, 0.6422, 0.6092, 0.7125, 0.5933, 0.7125, 0.5933, 0.6422, 0.6567, 0.6422, 0.6567, 0.7125, 0.6092, 0.7125, 0.6092, 0.6422, 0.6884, 0.6422, 0.6884, 0.7125, 0.6567, 0.7125, 0.6567, 0.6422, 0.375, 0.6422, 0.5933, 0.6422, 0.5933, 0.7125, 0.375, 0.7125, 0.125, 0.6422, 0.375, 0.6422, 0.375, 0.7125, 0.125, 0.7125, 0.375, 0.0, 0.6154, 0.0, 0.6154, 0.0375, 0.375, 0.0375, 0.6884, 0.6422, 0.8557, 0.6422, 0.8557, 0.7125, 0.6884, 0.7125, 0.6884, 0.5, 0.8557, 0.5, 0.8557, 0.5276, 0.6884, 0.5276, 0.125, 0.5, 0.375, 0.5, 0.375, 0.5276, 0.125, 0.5276, 0.375, 0.5, 0.5933, 0.5, 0.5933, 0.5276, 0.375, 0.5276, 0.6884, 0.5, 0.6884, 0.5276, 0.6567, 0.5276, 0.6567, 0.5, 0.6567, 0.5, 0.6567, 0.5276, 0.6092, 0.5276, 0.6092, 0.5, 0.6092, 0.5, 0.6092, 0.5276, 0.5933, 0.5276, 0.5933, 0.5, 0.6202, 0.178, 0.6202, 0.2224, 0.6154, 0.2224, 0.6154, 0.178, 0.625, 0.178, 0.625, 0.2224, 0.6202, 0.2224, 0.6202, 0.178, 0.8557, 0.572, 0.8557, 0.5276, 0.8654, 0.5276, 0.8654, 0.572, 0.375, 0.178, 0.6154, 0.178, 0.6154, 0.2224, 0.375, 0.2224, 0.375, 0.1429, 0.6154, 0.1429, 0.6154, 0.178, 0.375, 0.178, 0.8557, 0.6071, 0.8557, 0.572, 0.8654, 0.572, 0.8654, 0.6071, 0.625, 0.1429, 0.625, 0.178, 0.6202, 0.178, 0.6202, 0.1429, 0.6202, 0.1429, 0.6202, 0.178, 0.6154, 0.178, 0.6154, 0.1429, 0.6884, 0.5276, 0.8557, 0.5276, 0.8557, 0.572, 0.6884, 0.572, 0.125, 0.5276, 0.375, 0.5276, 0.375, 0.572, 0.125, 0.572, 0.375, 0.5276, 0.5933, 0.5276, 0.5933, 0.572, 0.375, 0.572, 0.6884, 0.5276, 0.6884, 0.572, 0.6567, 0.572, 0.6567, 0.5276, 0.6567, 0.5276, 0.6567, 0.572, 0.6092, 0.572, 0.6092, 0.5276, 0.6092, 0.5276, 0.6092, 0.572, 0.5933, 0.572, 0.5933, 0.5276, 0.6202, 0.0375, 0.6202, 0.1078, 0.6154, 0.1078, 0.6154, 0.0375, 0.625, 0.0375, 0.625, 0.1078, 0.6202, 0.1078, 0.6202, 0.0375, 0.8557, 0.7125, 0.8557, 0.6422, 0.8654, 0.6422, 0.8654, 0.7125, 0.375, 0.0375, 0.6154, 0.0375, 0.6154, 0.1078, 0.375, 0.1078, 0.6884, 0.6071, 0.8557, 0.6071, 0.8557, 0.6422, 0.6884, 0.6422, 0.125, 0.6071, 0.375, 0.6071, 0.375, 0.6422, 0.125, 0.6422, 0.375, 0.6071, 0.5933, 0.6071, 0.5933, 0.6422, 0.375, 0.6422, 0.6884, 0.6071, 0.6884, 0.6422, 0.6567, 0.6422, 0.6567, 0.6071, 0.6567, 0.6071, 0.6567, 0.6422, 0.6092, 0.6422, 0.6092, 0.6071, 0.6092, 0.6071, 0.6092, 0.6422, 0.5933, 0.6422, 0.5933, 0.6071, 0.6092, 0.572, 0.6092, 0.6071, 0.5933, 0.6071, 0.5933, 0.572, 0.6567, 0.572, 0.6567, 0.6071, 0.6092, 0.6071, 0.6092, 0.572, 0.6884, 0.572, 0.6884, 0.6071, 0.6567, 0.6071, 0.6567, 0.572, 0.375, 0.572, 0.5933, 0.572, 0.5933, 0.6071, 0.375, 0.6071, 0.125, 0.572, 0.375, 0.572, 0.375, 0.6071, 0.125, 0.6071, 0.6884, 0.572, 0.8557, 0.572, 0.8557, 0.6071, 0.6884, 0.6071, 0.6202, 0.1078, 0.6202, 0.1429, 0.6154, 0.1429, 0.6154, 0.1078, 0.625, 0.1078, 0.625, 0.1429, 0.6202, 0.1429, 0.6202, 0.1078, 0.8557, 0.6422, 0.8557, 0.6071, 0.8654, 0.6071, 0.8654, 0.6422, 0.375, 0.1078, 0.6154, 0.1078, 0.6154, 0.1429, 0.375, 0.1429])
me_cube_011.use_remesh_fix_poles = True
me_cube_011.use_remesh_preserve_attributes = False
me_cube_011.update()

# ---- objects
ob_cube_001 = bpy.data.objects.new('Cube.001', me_cube_002)
ob_cube_002 = bpy.data.objects.new('Cube.002', me_cube_004)
ob_cube_003 = bpy.data.objects.new('Cube.003', me_cube_005)
ob_cube_007 = bpy.data.objects.new('Cube.007', me_cube_009)
ob_cube_004 = bpy.data.objects.new('Cube.004', me_cube_010)
ob_cube_006 = bpy.data.objects.new('Cube.006', me_cube_012)
ob_cube_005 = bpy.data.objects.new('Cube.005', me_cube_011)

# ---- transforms, parenting, visibility, modifiers, constraints
ob_cube_001.location = (0.0, 0.0, -0.1)
ob_cube_001.scale = (3.0, 5.0, 0.1)
ob_cube_002.location = (-3.9, 0.0, 0.0)
ob_cube_002.scale = (0.7, 5.0, 0.2)
ob_cube_003.location = (-3.1, 0.0, 0.0)
_m = ob_cube_003.modifiers.new('Auto Smooth', 'NODES')
_m.node_group = ng_auto_smooth
_gi = [s.identifier for s in ng_auto_smooth.interface.items_tree if s.item_type == 'SOCKET' and s.in_out == 'INPUT']
_m[_gi[1]] = 0.6981  # Angle
ob_cube_007.location = (3.9, 0.0, 0.0)
ob_cube_007.scale = (0.7, 5.0, 0.2)
ob_cube_004.location = (-4.7, 0.0, 0.0)
ob_cube_004.rotation_euler = (0.0, 0.0, 3.142)
_m = ob_cube_004.modifiers.new('Auto Smooth', 'NODES')
_m.node_group = ng_auto_smooth
_gi = [s.identifier for s in ng_auto_smooth.interface.items_tree if s.item_type == 'SOCKET' and s.in_out == 'INPUT']
_m[_gi[1]] = 0.6981  # Angle
ob_cube_006.location = (4.7, 0.0, 0.0)
_m = ob_cube_006.modifiers.new('Auto Smooth', 'NODES')
_m.node_group = ng_auto_smooth
_gi = [s.identifier for s in ng_auto_smooth.interface.items_tree if s.item_type == 'SOCKET' and s.in_out == 'INPUT']
_m[_gi[1]] = 0.6981  # Angle
ob_cube_005.location = (3.1, 0.0, 0.0)
ob_cube_005.rotation_euler = (0.0, 0.0, 3.142)
_m = ob_cube_005.modifiers.new('Auto Smooth', 'NODES')
_m.node_group = ng_auto_smooth
_gi = [s.identifier for s in ng_auto_smooth.interface.items_tree if s.item_type == 'SOCKET' and s.in_out == 'INPUT']
_m[_gi[1]] = 0.6981  # Angle

# ---- collection membership
col_collection.objects.link(ob_cube_001)
col_collection.objects.link(ob_cube_002)
col_collection.objects.link(ob_cube_003)
col_collection.objects.link(ob_cube_007)
col_collection.objects.link(ob_cube_004)
col_collection.objects.link(ob_cube_006)
col_collection.objects.link(ob_cube_005)

# ---- scene / render settings (as saved in the file)
scene.frame_start = 1; scene.frame_end = 250; scene.frame_set(1)
scene.render.engine = 'BLENDER_EEVEE_NEXT'
scene.cycles.sampling_pattern = 'TABULATED_SOBOL'
scene.cycles.use_light_tree = False
scene.view_settings.view_transform = 'Filmic'
bpy.context.view_layer.update()

# ---- added for rendering (the .blend has no active camera and no usable light): camera, sun
cam_auto = bpy.data.cameras.new('AutoCamera')
cam_auto.lens = 50.0
cam_auto.sensor_width = 36.0
cam_auto.clip_end = 1000.0
ob_auto_camera = bpy.data.objects.new('AutoCamera', cam_auto)
scene.collection.objects.link(ob_auto_camera)
ob_auto_camera.location = (12.8312, -15.3975, 10.2696)
ob_auto_camera.rotation_euler = (1.09748, -7.21219e-08, 0.694738)
scene.camera = ob_auto_camera
light_auto_sun = bpy.data.lights.new('AutoSun', 'SUN')
light_auto_sun.energy = 3.0
light_auto_sun.angle = 0.0523599
ob_auto_sun = bpy.data.objects.new('AutoSun', light_auto_sun)
scene.collection.objects.link(ob_auto_sun)
ob_auto_sun.rotation_euler = (0.872665, 0.174533, 0.523599)
bpy.context.view_layer.update()
